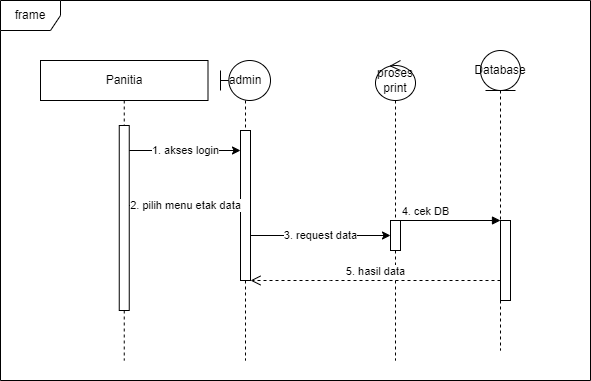

The diagram above was exported from draw.io. Its source (the exported page's mxGraphModel, read from the mxfile embedded in the PNG):
<mxGraphModel dx="941" dy="644" grid="1" gridSize="10" guides="1" tooltips="1" connect="1" arrows="1" fold="1" page="1" pageScale="1" pageWidth="850" pageHeight="1100" math="0" shadow="0">
  <root>
    <mxCell id="0" />
    <mxCell id="1" parent="0" />
    <mxCell id="ZzyUIkXG7wX3zh1qJuqA-1" value="frame" style="shape=umlFrame;whiteSpace=wrap;html=1;pointerEvents=0;" parent="1" vertex="1">
      <mxGeometry x="50" y="50" width="590" height="380" as="geometry" />
    </mxCell>
    <mxCell id="ZzyUIkXG7wX3zh1qJuqA-2" value="Panitia" style="shape=umlLifeline;perimeter=lifelinePerimeter;whiteSpace=wrap;html=1;container=1;dropTarget=0;collapsible=0;recursiveResize=0;outlineConnect=0;portConstraint=eastwest;newEdgeStyle={&quot;edgeStyle&quot;:&quot;elbowEdgeStyle&quot;,&quot;elbow&quot;:&quot;vertical&quot;,&quot;curved&quot;:0,&quot;rounded&quot;:0};" parent="1" vertex="1">
      <mxGeometry x="90" y="110" width="167.5" height="300" as="geometry" />
    </mxCell>
    <mxCell id="ZzyUIkXG7wX3zh1qJuqA-7" value="" style="html=1;points=[];perimeter=orthogonalPerimeter;outlineConnect=0;targetShapes=umlLifeline;portConstraint=eastwest;newEdgeStyle={&quot;edgeStyle&quot;:&quot;elbowEdgeStyle&quot;,&quot;elbow&quot;:&quot;vertical&quot;,&quot;curved&quot;:0,&quot;rounded&quot;:0};" parent="ZzyUIkXG7wX3zh1qJuqA-2" vertex="1">
      <mxGeometry x="78.75" y="65" width="10" height="185" as="geometry" />
    </mxCell>
    <mxCell id="ZzyUIkXG7wX3zh1qJuqA-3" value="admin" style="shape=umlLifeline;perimeter=lifelinePerimeter;whiteSpace=wrap;html=1;container=1;dropTarget=0;collapsible=0;recursiveResize=0;outlineConnect=0;portConstraint=eastwest;newEdgeStyle={&quot;edgeStyle&quot;:&quot;elbowEdgeStyle&quot;,&quot;elbow&quot;:&quot;vertical&quot;,&quot;curved&quot;:0,&quot;rounded&quot;:0};participant=umlBoundary;" parent="1" vertex="1">
      <mxGeometry x="270" y="110" width="50" height="300" as="geometry" />
    </mxCell>
    <mxCell id="ZzyUIkXG7wX3zh1qJuqA-8" value="" style="html=1;points=[];perimeter=orthogonalPerimeter;outlineConnect=0;targetShapes=umlLifeline;portConstraint=eastwest;newEdgeStyle={&quot;edgeStyle&quot;:&quot;elbowEdgeStyle&quot;,&quot;elbow&quot;:&quot;vertical&quot;,&quot;curved&quot;:0,&quot;rounded&quot;:0};" parent="ZzyUIkXG7wX3zh1qJuqA-3" vertex="1">
      <mxGeometry x="20" y="70" width="10" height="150" as="geometry" />
    </mxCell>
    <mxCell id="ZzyUIkXG7wX3zh1qJuqA-9" value="1. akses login" style="edgeStyle=elbowEdgeStyle;rounded=0;orthogonalLoop=1;jettySize=auto;html=1;elbow=vertical;curved=0;" parent="1" source="ZzyUIkXG7wX3zh1qJuqA-7" target="ZzyUIkXG7wX3zh1qJuqA-8" edge="1">
      <mxGeometry relative="1" as="geometry">
        <Array as="points">
          <mxPoint x="240" y="200" />
        </Array>
      </mxGeometry>
    </mxCell>
    <mxCell id="ZzyUIkXG7wX3zh1qJuqA-10" value="2. pilih menu etak data" style="edgeStyle=elbowEdgeStyle;rounded=0;orthogonalLoop=1;jettySize=auto;html=1;elbow=vertical;curved=0;" parent="1" source="ZzyUIkXG7wX3zh1qJuqA-7" target="ZzyUIkXG7wX3zh1qJuqA-8" edge="1">
      <mxGeometry relative="1" as="geometry" />
    </mxCell>
    <mxCell id="ZzyUIkXG7wX3zh1qJuqA-11" value="proses print" style="shape=umlLifeline;perimeter=lifelinePerimeter;whiteSpace=wrap;html=1;container=1;dropTarget=0;collapsible=0;recursiveResize=0;outlineConnect=0;portConstraint=eastwest;newEdgeStyle={&quot;edgeStyle&quot;:&quot;elbowEdgeStyle&quot;,&quot;elbow&quot;:&quot;vertical&quot;,&quot;curved&quot;:0,&quot;rounded&quot;:0};participant=umlControl;" parent="1" vertex="1">
      <mxGeometry x="425" y="110" width="40" height="300" as="geometry" />
    </mxCell>
    <mxCell id="ZzyUIkXG7wX3zh1qJuqA-12" value="" style="html=1;points=[];perimeter=orthogonalPerimeter;outlineConnect=0;targetShapes=umlLifeline;portConstraint=eastwest;newEdgeStyle={&quot;edgeStyle&quot;:&quot;elbowEdgeStyle&quot;,&quot;elbow&quot;:&quot;vertical&quot;,&quot;curved&quot;:0,&quot;rounded&quot;:0};" parent="ZzyUIkXG7wX3zh1qJuqA-11" vertex="1">
      <mxGeometry x="15" y="160" width="10" height="30" as="geometry" />
    </mxCell>
    <mxCell id="ZzyUIkXG7wX3zh1qJuqA-13" value="3. request data" style="edgeStyle=elbowEdgeStyle;rounded=0;orthogonalLoop=1;jettySize=auto;html=1;elbow=vertical;curved=0;" parent="1" source="ZzyUIkXG7wX3zh1qJuqA-8" target="ZzyUIkXG7wX3zh1qJuqA-12" edge="1">
      <mxGeometry relative="1" as="geometry" />
    </mxCell>
    <mxCell id="ZzyUIkXG7wX3zh1qJuqA-14" value="Database" style="shape=umlLifeline;perimeter=lifelinePerimeter;whiteSpace=wrap;html=1;container=1;dropTarget=0;collapsible=0;recursiveResize=0;outlineConnect=0;portConstraint=eastwest;newEdgeStyle={&quot;edgeStyle&quot;:&quot;elbowEdgeStyle&quot;,&quot;elbow&quot;:&quot;vertical&quot;,&quot;curved&quot;:0,&quot;rounded&quot;:0};participant=umlEntity;" parent="1" vertex="1">
      <mxGeometry x="530" y="100" width="40" height="300" as="geometry" />
    </mxCell>
    <mxCell id="ZzyUIkXG7wX3zh1qJuqA-17" value="" style="html=1;points=[];perimeter=orthogonalPerimeter;outlineConnect=0;targetShapes=umlLifeline;portConstraint=eastwest;newEdgeStyle={&quot;edgeStyle&quot;:&quot;elbowEdgeStyle&quot;,&quot;elbow&quot;:&quot;vertical&quot;,&quot;curved&quot;:0,&quot;rounded&quot;:0};" parent="ZzyUIkXG7wX3zh1qJuqA-14" vertex="1">
      <mxGeometry x="20" y="170" width="10" height="80" as="geometry" />
    </mxCell>
    <mxCell id="ZzyUIkXG7wX3zh1qJuqA-18" value="4. cek DB" style="html=1;verticalAlign=bottom;endArrow=block;edgeStyle=elbowEdgeStyle;elbow=vertical;curved=0;rounded=0;" parent="ZzyUIkXG7wX3zh1qJuqA-14" target="ZzyUIkXG7wX3zh1qJuqA-17" edge="1">
      <mxGeometry relative="1" as="geometry">
        <mxPoint x="-50" y="170" as="sourcePoint" />
        <Array as="points">
          <mxPoint x="-90" y="170" />
        </Array>
      </mxGeometry>
    </mxCell>
    <mxCell id="ZzyUIkXG7wX3zh1qJuqA-19" value="5. hasil data" style="html=1;verticalAlign=bottom;endArrow=open;dashed=1;endSize=8;edgeStyle=elbowEdgeStyle;elbow=vertical;curved=0;rounded=0;" parent="1" source="ZzyUIkXG7wX3zh1qJuqA-17" edge="1">
      <mxGeometry relative="1" as="geometry">
        <mxPoint x="300" y="330" as="targetPoint" />
        <Array as="points">
          <mxPoint x="380" y="330" />
          <mxPoint x="170" y="350" />
        </Array>
      </mxGeometry>
    </mxCell>
  </root>
</mxGraphModel>